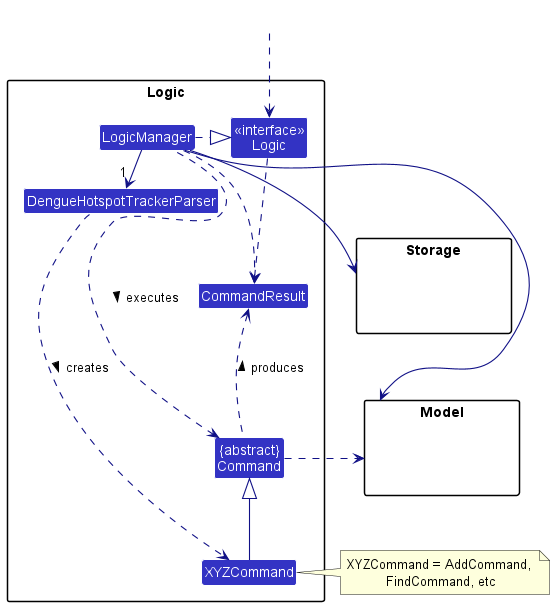

The diagram above was rendered by PlantUML. Its source (embedded in the PNG):
@startuml
!include style.puml
skinparam arrowThickness 1.1
skinparam arrowColor LOGIC_COLOR_T4
skinparam classBackgroundColor LOGIC_COLOR

package "Logic" as LogicPackage {

Class DengueHotspotTrackerParser
Class XYZCommand
Class CommandResult
Class "{abstract}\nCommand" as Command

Class "<<interface>>\nLogic" as Logic
Class LogicManager
}

package Model{
Class HiddenModel #FFFFFF
}

package Storage{
Class HiddenModel #FFFFFF
}

Class HiddenOutside #FFFFFF
HiddenOutside ..> Logic

LogicManager .right.|> Logic
LogicManager -down> "1" DengueHotspotTrackerParser
DengueHotspotTrackerParser ..> XYZCommand : creates >

XYZCommand -up-|> Command
LogicManager .left.> Command : executes >

LogicManager --> Model
LogicManager --> Storage
Storage --[hidden] Model
Command .[hidden]up.> Storage
Command .right.> Model
note right of XYZCommand: XYZCommand = AddCommand, \nFindCommand, etc

Logic ..> CommandResult
LogicManager .down.> CommandResult
Command .up.> CommandResult : produces >
@enduml